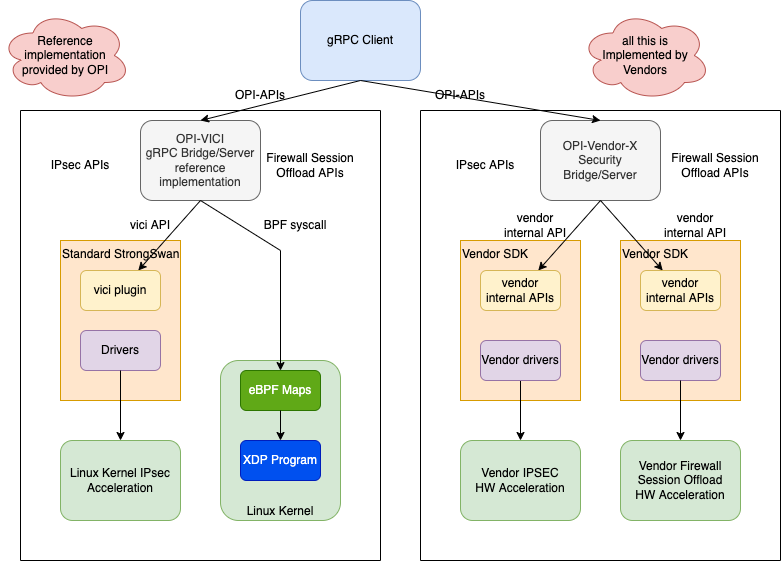

The diagram above was exported from draw.io. Its source (the exported page's mxGraphModel, read from the mxfile embedded in the PNG):
<mxGraphModel dx="946" dy="616" grid="1" gridSize="10" guides="1" tooltips="1" connect="1" arrows="1" fold="1" page="1" pageScale="1" pageWidth="850" pageHeight="1100" background="#ffffff" math="0" shadow="0">
  <root>
    <mxCell id="0" />
    <mxCell id="1" parent="0" />
    <mxCell id="gqQi7LjQtJ87VfYxx9ZU-1" value="OPI-VICI&lt;br&gt;gRPC Bridge/Server&lt;br&gt;reference implementation" style="rounded=1;whiteSpace=wrap;html=1;fillColor=#f5f5f5;fontColor=#333333;strokeColor=#666666;" parent="1" vertex="1">
      <mxGeometry x="160" y="160" width="120" height="80" as="geometry" />
    </mxCell>
    <mxCell id="gqQi7LjQtJ87VfYxx9ZU-2" value="gRPC Client" style="rounded=1;whiteSpace=wrap;html=1;fillColor=#dae8fc;strokeColor=#6c8ebf;" parent="1" vertex="1">
      <mxGeometry x="320" y="40" width="120" height="80" as="geometry" />
    </mxCell>
    <mxCell id="gqQi7LjQtJ87VfYxx9ZU-3" value="" style="endArrow=classic;html=1;rounded=0;exitX=0.5;exitY=1;exitDx=0;exitDy=0;entryX=0.5;entryY=0;entryDx=0;entryDy=0;" parent="1" source="gqQi7LjQtJ87VfYxx9ZU-2" target="gqQi7LjQtJ87VfYxx9ZU-1" edge="1">
      <mxGeometry width="50" height="50" relative="1" as="geometry">
        <mxPoint x="400" y="340" as="sourcePoint" />
        <mxPoint x="450" y="290" as="targetPoint" />
      </mxGeometry>
    </mxCell>
    <mxCell id="gqQi7LjQtJ87VfYxx9ZU-4" value="Standard StrongSwan" style="rounded=0;whiteSpace=wrap;html=1;fillColor=#ffe6cc;strokeColor=#d79b00;verticalAlign=top;align=left;" parent="1" vertex="1">
      <mxGeometry x="80" y="280" width="120" height="160" as="geometry" />
    </mxCell>
    <mxCell id="gqQi7LjQtJ87VfYxx9ZU-5" value="" style="endArrow=classic;html=1;rounded=0;exitX=0.5;exitY=1;exitDx=0;exitDy=0;" parent="1" source="gqQi7LjQtJ87VfYxx9ZU-1" target="gqQi7LjQtJ87VfYxx9ZU-7" edge="1">
      <mxGeometry width="50" height="50" relative="1" as="geometry">
        <mxPoint x="400" y="350" as="sourcePoint" />
        <mxPoint x="450" y="300" as="targetPoint" />
      </mxGeometry>
    </mxCell>
    <mxCell id="gqQi7LjQtJ87VfYxx9ZU-7" value="vici plugin" style="rounded=1;whiteSpace=wrap;html=1;fillColor=#fff2cc;strokeColor=#d6b656;" parent="1" vertex="1">
      <mxGeometry x="100" y="310" width="80" height="40" as="geometry" />
    </mxCell>
    <mxCell id="gqQi7LjQtJ87VfYxx9ZU-8" value="Drivers" style="rounded=1;whiteSpace=wrap;html=1;fillColor=#e1d5e7;strokeColor=#9673a6;" parent="1" vertex="1">
      <mxGeometry x="100" y="370" width="80" height="40" as="geometry" />
    </mxCell>
    <mxCell id="gqQi7LjQtJ87VfYxx9ZU-10" value="" style="endArrow=classic;html=1;rounded=0;exitX=0.5;exitY=1;exitDx=0;exitDy=0;entryX=0.5;entryY=0;entryDx=0;entryDy=0;" parent="1" source="gqQi7LjQtJ87VfYxx9ZU-8" target="gqQi7LjQtJ87VfYxx9ZU-9" edge="1">
      <mxGeometry width="50" height="50" relative="1" as="geometry">
        <mxPoint x="400" y="350" as="sourcePoint" />
        <mxPoint x="450" y="300" as="targetPoint" />
      </mxGeometry>
    </mxCell>
    <mxCell id="z1yR-I7QVpus7fK3Kx-7-1" value="OPI-Vendor-X&lt;br&gt;Security&lt;br&gt;Bridge/Server" style="rounded=1;whiteSpace=wrap;html=1;fillColor=#f5f5f5;fontColor=#333333;strokeColor=#666666;" parent="1" vertex="1">
      <mxGeometry x="560" y="160" width="120" height="80" as="geometry" />
    </mxCell>
    <mxCell id="z1yR-I7QVpus7fK3Kx-7-2" value="Vendor SDK" style="rounded=0;whiteSpace=wrap;html=1;fillColor=#ffe6cc;strokeColor=#d79b00;verticalAlign=top;align=left;" parent="1" vertex="1">
      <mxGeometry x="480" y="280" width="120" height="160" as="geometry" />
    </mxCell>
    <mxCell id="z1yR-I7QVpus7fK3Kx-7-3" value="" style="endArrow=classic;html=1;rounded=0;exitX=0.5;exitY=1;exitDx=0;exitDy=0;" parent="1" source="z1yR-I7QVpus7fK3Kx-7-1" target="z1yR-I7QVpus7fK3Kx-7-5" edge="1">
      <mxGeometry width="50" height="50" relative="1" as="geometry">
        <mxPoint x="800" y="350" as="sourcePoint" />
        <mxPoint x="850" y="300" as="targetPoint" />
      </mxGeometry>
    </mxCell>
    <mxCell id="z1yR-I7QVpus7fK3Kx-7-5" value="vendor internal APIs" style="rounded=1;whiteSpace=wrap;html=1;fillColor=#fff2cc;strokeColor=#d6b656;" parent="1" vertex="1">
      <mxGeometry x="500" y="310" width="80" height="40" as="geometry" />
    </mxCell>
    <mxCell id="z1yR-I7QVpus7fK3Kx-7-8" value="" style="endArrow=classic;html=1;rounded=0;exitX=0.5;exitY=1;exitDx=0;exitDy=0;entryX=0.5;entryY=0;entryDx=0;entryDy=0;" parent="1" source="z1yR-I7QVpus7fK3Kx-7-12" target="z1yR-I7QVpus7fK3Kx-7-7" edge="1">
      <mxGeometry width="50" height="50" relative="1" as="geometry">
        <mxPoint x="800" y="350" as="sourcePoint" />
        <mxPoint x="850" y="300" as="targetPoint" />
      </mxGeometry>
    </mxCell>
    <mxCell id="z1yR-I7QVpus7fK3Kx-7-9" value="" style="endArrow=classic;html=1;rounded=0;exitX=0.5;exitY=1;exitDx=0;exitDy=0;entryX=0.5;entryY=0;entryDx=0;entryDy=0;" parent="1" source="gqQi7LjQtJ87VfYxx9ZU-2" target="z1yR-I7QVpus7fK3Kx-7-1" edge="1">
      <mxGeometry width="50" height="50" relative="1" as="geometry">
        <mxPoint x="390" y="130.0000000000001" as="sourcePoint" />
        <mxPoint x="230" y="169.9999999999999" as="targetPoint" />
      </mxGeometry>
    </mxCell>
    <mxCell id="z1yR-I7QVpus7fK3Kx-7-10" value="OPI-APIs" style="text;html=1;strokeColor=none;fillColor=none;align=center;verticalAlign=middle;whiteSpace=wrap;rounded=0;" parent="1" vertex="1">
      <mxGeometry x="250" y="120" width="60" height="30" as="geometry" />
    </mxCell>
    <mxCell id="z1yR-I7QVpus7fK3Kx-7-11" value="OPI-APIs" style="text;html=1;strokeColor=none;fillColor=none;align=center;verticalAlign=middle;whiteSpace=wrap;rounded=0;" parent="1" vertex="1">
      <mxGeometry x="450" y="120" width="60" height="30" as="geometry" />
    </mxCell>
    <mxCell id="z1yR-I7QVpus7fK3Kx-7-12" value="Vendor drivers" style="rounded=1;whiteSpace=wrap;html=1;fillColor=#e1d5e7;strokeColor=#9673a6;" parent="1" vertex="1">
      <mxGeometry x="500" y="380" width="80" height="40" as="geometry" />
    </mxCell>
    <mxCell id="z1yR-I7QVpus7fK3Kx-7-14" value="" style="swimlane;startSize=0;" parent="1" vertex="1">
      <mxGeometry x="440" y="150" width="360" height="450" as="geometry" />
    </mxCell>
    <mxCell id="z1yR-I7QVpus7fK3Kx-7-7" value="Vendor IPSEC&lt;br&gt;HW Acceleration" style="rounded=1;whiteSpace=wrap;html=1;fillColor=#d5e8d4;strokeColor=#82b366;" parent="z1yR-I7QVpus7fK3Kx-7-14" vertex="1">
      <mxGeometry x="40" y="330" width="120" height="80" as="geometry" />
    </mxCell>
    <mxCell id="z1yR-I7QVpus7fK3Kx-7-4" value="vendor internal API" style="text;html=1;strokeColor=none;fillColor=none;align=center;verticalAlign=middle;whiteSpace=wrap;rounded=0;" parent="z1yR-I7QVpus7fK3Kx-7-14" vertex="1">
      <mxGeometry x="80" y="100" width="70" height="30" as="geometry" />
    </mxCell>
    <mxCell id="9mBcGaTdyJBrYRMiBtuV-13" value="IPsec APIs" style="text;html=1;strokeColor=none;fillColor=none;align=center;verticalAlign=middle;whiteSpace=wrap;rounded=0;" vertex="1" parent="z1yR-I7QVpus7fK3Kx-7-14">
      <mxGeometry x="15" y="40" width="100" height="30" as="geometry" />
    </mxCell>
    <mxCell id="9mBcGaTdyJBrYRMiBtuV-14" value="Firewall Session Offload APIs" style="text;html=1;strokeColor=none;fillColor=none;align=center;verticalAlign=middle;whiteSpace=wrap;rounded=0;" vertex="1" parent="z1yR-I7QVpus7fK3Kx-7-14">
      <mxGeometry x="245" y="40" width="100" height="30" as="geometry" />
    </mxCell>
    <mxCell id="9mBcGaTdyJBrYRMiBtuV-15" value="Vendor SDK" style="rounded=0;whiteSpace=wrap;html=1;fillColor=#ffe6cc;strokeColor=#d79b00;verticalAlign=top;align=left;" vertex="1" parent="z1yR-I7QVpus7fK3Kx-7-14">
      <mxGeometry x="200" y="130" width="120" height="160" as="geometry" />
    </mxCell>
    <mxCell id="9mBcGaTdyJBrYRMiBtuV-17" value="vendor internal APIs" style="rounded=1;whiteSpace=wrap;html=1;fillColor=#fff2cc;strokeColor=#d6b656;" vertex="1" parent="z1yR-I7QVpus7fK3Kx-7-14">
      <mxGeometry x="220" y="160" width="80" height="40" as="geometry" />
    </mxCell>
    <mxCell id="9mBcGaTdyJBrYRMiBtuV-19" value="Vendor drivers" style="rounded=1;whiteSpace=wrap;html=1;fillColor=#e1d5e7;strokeColor=#9673a6;" vertex="1" parent="z1yR-I7QVpus7fK3Kx-7-14">
      <mxGeometry x="220" y="230" width="80" height="40" as="geometry" />
    </mxCell>
    <mxCell id="9mBcGaTdyJBrYRMiBtuV-20" value="Vendor Firewall Session Offload&lt;br&gt;HW Acceleration" style="rounded=1;whiteSpace=wrap;html=1;fillColor=#d5e8d4;strokeColor=#82b366;" vertex="1" parent="z1yR-I7QVpus7fK3Kx-7-14">
      <mxGeometry x="200" y="330" width="120" height="80" as="geometry" />
    </mxCell>
    <mxCell id="9mBcGaTdyJBrYRMiBtuV-18" value="" style="endArrow=classic;html=1;rounded=0;exitX=0.5;exitY=1;exitDx=0;exitDy=0;entryX=0.5;entryY=0;entryDx=0;entryDy=0;" edge="1" parent="z1yR-I7QVpus7fK3Kx-7-14" source="9mBcGaTdyJBrYRMiBtuV-19" target="9mBcGaTdyJBrYRMiBtuV-20">
      <mxGeometry width="50" height="50" relative="1" as="geometry">
        <mxPoint x="520" y="200" as="sourcePoint" />
        <mxPoint x="570" y="150" as="targetPoint" />
      </mxGeometry>
    </mxCell>
    <mxCell id="9mBcGaTdyJBrYRMiBtuV-21" value="vendor internal API" style="text;html=1;strokeColor=none;fillColor=none;align=center;verticalAlign=middle;whiteSpace=wrap;rounded=0;" vertex="1" parent="z1yR-I7QVpus7fK3Kx-7-14">
      <mxGeometry x="240" y="100" width="70" height="30" as="geometry" />
    </mxCell>
    <mxCell id="kaImlYn6flsJhZl5-F5p-1" value="" style="swimlane;startSize=0;" parent="1" vertex="1">
      <mxGeometry x="40" y="150" width="360" height="450" as="geometry" />
    </mxCell>
    <mxCell id="gqQi7LjQtJ87VfYxx9ZU-9" value="Linux Kernel IPsec Acceleration" style="rounded=1;whiteSpace=wrap;html=1;fillColor=#d5e8d4;strokeColor=#82b366;" parent="kaImlYn6flsJhZl5-F5p-1" vertex="1">
      <mxGeometry x="40" y="330" width="120" height="80" as="geometry" />
    </mxCell>
    <mxCell id="9mBcGaTdyJBrYRMiBtuV-4" value="Linux Kernel" style="rounded=1;whiteSpace=wrap;html=1;fillColor=#d5e8d4;strokeColor=#82b366;verticalAlign=bottom;" vertex="1" parent="kaImlYn6flsJhZl5-F5p-1">
      <mxGeometry x="200" y="250" width="120" height="160" as="geometry" />
    </mxCell>
    <mxCell id="9mBcGaTdyJBrYRMiBtuV-3" value="eBPF Maps" style="rounded=1;whiteSpace=wrap;html=1;fillColor=#60a917;strokeColor=#2D7600;fontColor=#ffffff;" vertex="1" parent="kaImlYn6flsJhZl5-F5p-1">
      <mxGeometry x="220" y="260" width="80" height="40" as="geometry" />
    </mxCell>
    <mxCell id="gqQi7LjQtJ87VfYxx9ZU-6" value="vici API" style="text;html=1;strokeColor=none;fillColor=none;align=center;verticalAlign=middle;whiteSpace=wrap;rounded=0;" parent="kaImlYn6flsJhZl5-F5p-1" vertex="1">
      <mxGeometry x="100" y="100" width="60" height="30" as="geometry" />
    </mxCell>
    <mxCell id="9mBcGaTdyJBrYRMiBtuV-7" value="XDP Program" style="rounded=1;whiteSpace=wrap;html=1;fillColor=#0050ef;strokeColor=#001DBC;fontColor=#ffffff;" vertex="1" parent="kaImlYn6flsJhZl5-F5p-1">
      <mxGeometry x="220" y="330" width="80" height="40" as="geometry" />
    </mxCell>
    <mxCell id="9mBcGaTdyJBrYRMiBtuV-9" value="BPF syscall" style="text;html=1;strokeColor=none;fillColor=none;align=center;verticalAlign=middle;whiteSpace=wrap;rounded=0;" vertex="1" parent="kaImlYn6flsJhZl5-F5p-1">
      <mxGeometry x="230" y="100" width="90" height="30" as="geometry" />
    </mxCell>
    <mxCell id="9mBcGaTdyJBrYRMiBtuV-10" value="" style="endArrow=classic;html=1;rounded=0;exitX=0.5;exitY=1;exitDx=0;exitDy=0;entryX=0.5;entryY=0;entryDx=0;entryDy=0;" edge="1" parent="kaImlYn6flsJhZl5-F5p-1" source="9mBcGaTdyJBrYRMiBtuV-3" target="9mBcGaTdyJBrYRMiBtuV-7">
      <mxGeometry width="50" height="50" relative="1" as="geometry">
        <mxPoint x="110" y="270" as="sourcePoint" />
        <mxPoint x="110" y="340" as="targetPoint" />
      </mxGeometry>
    </mxCell>
    <mxCell id="9mBcGaTdyJBrYRMiBtuV-11" value="IPsec APIs" style="text;html=1;strokeColor=none;fillColor=none;align=center;verticalAlign=middle;whiteSpace=wrap;rounded=0;" vertex="1" parent="kaImlYn6flsJhZl5-F5p-1">
      <mxGeometry x="10" y="40" width="100" height="30" as="geometry" />
    </mxCell>
    <mxCell id="9mBcGaTdyJBrYRMiBtuV-12" value="Firewall Session Offload APIs" style="text;html=1;strokeColor=none;fillColor=none;align=center;verticalAlign=middle;whiteSpace=wrap;rounded=0;" vertex="1" parent="kaImlYn6flsJhZl5-F5p-1">
      <mxGeometry x="240" y="40" width="100" height="30" as="geometry" />
    </mxCell>
    <mxCell id="kaImlYn6flsJhZl5-F5p-4" value="Reference implementation provided by OPI" style="ellipse;shape=cloud;whiteSpace=wrap;html=1;fillColor=#f8cecc;strokeColor=#b85450;" parent="1" vertex="1">
      <mxGeometry x="20" y="50" width="130" height="90" as="geometry" />
    </mxCell>
    <mxCell id="z1yR-I7QVpus7fK3Kx-7-15" value="all this is&lt;br&gt;Implemented by Vendors" style="ellipse;shape=cloud;whiteSpace=wrap;html=1;fillColor=#f8cecc;strokeColor=#b85450;" parent="1" vertex="1">
      <mxGeometry x="600" y="50" width="130" height="90" as="geometry" />
    </mxCell>
    <mxCell id="9mBcGaTdyJBrYRMiBtuV-8" value="" style="endArrow=classic;html=1;rounded=0;exitX=0.5;exitY=1;exitDx=0;exitDy=0;entryX=0.5;entryY=0.063;entryDx=0;entryDy=0;entryPerimeter=0;" edge="1" parent="1" source="gqQi7LjQtJ87VfYxx9ZU-1" target="9mBcGaTdyJBrYRMiBtuV-4">
      <mxGeometry width="50" height="50" relative="1" as="geometry">
        <mxPoint x="230" y="250" as="sourcePoint" />
        <mxPoint x="167.77777777777783" y="320" as="targetPoint" />
        <Array as="points">
          <mxPoint x="300" y="290" />
        </Array>
      </mxGeometry>
    </mxCell>
    <mxCell id="9mBcGaTdyJBrYRMiBtuV-16" value="" style="endArrow=classic;html=1;rounded=0;exitX=0.5;exitY=1;exitDx=0;exitDy=0;" edge="1" parent="1" target="9mBcGaTdyJBrYRMiBtuV-17" source="z1yR-I7QVpus7fK3Kx-7-1">
      <mxGeometry width="50" height="50" relative="1" as="geometry">
        <mxPoint x="780" y="240" as="sourcePoint" />
        <mxPoint x="1010" y="300" as="targetPoint" />
      </mxGeometry>
    </mxCell>
  </root>
</mxGraphModel>